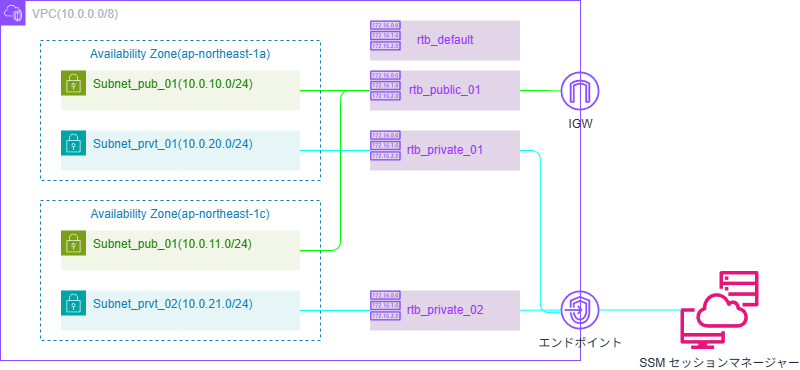

The diagram above was exported from draw.io. Its source (the exported page's mxGraphModel, read from the mxfile embedded in the PNG):
<mxGraphModel dx="1672" dy="933" grid="1" gridSize="10" guides="1" tooltips="1" connect="1" arrows="1" fold="1" page="1" pageScale="1" pageWidth="850" pageHeight="1100" math="0" shadow="0">
  <root>
    <mxCell id="0" />
    <mxCell id="1" parent="0" />
    <mxCell id="6" value="VPC(10.0.0.0/8)" style="points=[[0,0],[0.25,0],[0.5,0],[0.75,0],[1,0],[1,0.25],[1,0.5],[1,0.75],[1,1],[0.75,1],[0.5,1],[0.25,1],[0,1],[0,0.75],[0,0.5],[0,0.25]];outlineConnect=0;gradientColor=none;html=1;whiteSpace=wrap;fontSize=12;fontStyle=0;container=1;pointerEvents=0;collapsible=0;recursiveResize=0;shape=mxgraph.aws4.group;grIcon=mxgraph.aws4.group_vpc2;strokeColor=#8C4FFF;fillColor=none;verticalAlign=top;align=left;spacingLeft=30;fontColor=#AAB7B8;dashed=0;" parent="1" vertex="1">
      <mxGeometry x="40" y="50" width="580" height="360" as="geometry" />
    </mxCell>
    <mxCell id="12" value="&lt;span style=&quot;color: rgb(20, 126, 186);&quot;&gt;Availability Zone(ap-northeast-1c)&lt;/span&gt;" style="fillColor=none;strokeColor=#147EBA;dashed=1;verticalAlign=top;fontStyle=0;fontColor=#147EBA;whiteSpace=wrap;html=1;" parent="6" vertex="1">
      <mxGeometry x="40" y="200" width="280" height="140" as="geometry" />
    </mxCell>
    <mxCell id="22" value="" style="endArrow=none;html=1;strokeColor=#00FF00;" parent="6" source="7" target="17" edge="1">
      <mxGeometry width="50" height="50" relative="1" as="geometry">
        <mxPoint x="319.5" y="310" as="sourcePoint" />
        <mxPoint x="369.5" y="260" as="targetPoint" />
      </mxGeometry>
    </mxCell>
    <mxCell id="23" value="" style="endArrow=none;html=1;edgeStyle=orthogonalEdgeStyle;entryX=0;entryY=0.5;entryDx=0;entryDy=0;strokeColor=#00FF00;" parent="6" source="8" target="17" edge="1">
      <mxGeometry width="50" height="50" relative="1" as="geometry">
        <mxPoint x="309.5" y="100" as="sourcePoint" />
        <mxPoint x="389.5" y="100" as="targetPoint" />
        <Array as="points">
          <mxPoint x="340" y="250" />
          <mxPoint x="340" y="90" />
        </Array>
      </mxGeometry>
    </mxCell>
    <mxCell id="25" value="" style="endArrow=none;html=1;exitX=1;exitY=0.5;exitDx=0;exitDy=0;strokeColor=#00FFFF;" parent="6" source="9" target="14" edge="1">
      <mxGeometry width="50" height="50" relative="1" as="geometry">
        <mxPoint x="319.5" y="310" as="sourcePoint" />
        <mxPoint x="369.5" y="260" as="targetPoint" />
      </mxGeometry>
    </mxCell>
    <mxCell id="26" value="" style="endArrow=none;html=1;strokeColor=#00FFFF;" parent="6" source="10" target="20" edge="1">
      <mxGeometry width="50" height="50" relative="1" as="geometry">
        <mxPoint x="309.5" y="140" as="sourcePoint" />
        <mxPoint x="399.5" y="140" as="targetPoint" />
      </mxGeometry>
    </mxCell>
    <mxCell id="7" value="&lt;span style=&quot;color: rgb(36, 136, 20);&quot;&gt;Subnet_pub_01(10.0.10.0/24)&lt;/span&gt;" style="points=[[0,0],[0.25,0],[0.5,0],[0.75,0],[1,0],[1,0.25],[1,0.5],[1,0.75],[1,1],[0.75,1],[0.5,1],[0.25,1],[0,1],[0,0.75],[0,0.5],[0,0.25]];outlineConnect=0;gradientColor=none;html=1;whiteSpace=wrap;fontSize=12;fontStyle=0;container=1;pointerEvents=0;collapsible=0;recursiveResize=0;shape=mxgraph.aws4.group;grIcon=mxgraph.aws4.group_security_group;grStroke=0;strokeColor=#7AA116;fillColor=#F2F6E8;verticalAlign=top;align=left;spacingLeft=30;fontColor=#248814;dashed=0;" parent="6" vertex="1">
      <mxGeometry x="60.5" y="70" width="239" height="40" as="geometry" />
    </mxCell>
    <mxCell id="8" value="&lt;span style=&quot;color: rgb(36, 136, 20);&quot;&gt;Subnet_pub_01(10.0.11.0/24)&lt;/span&gt;" style="points=[[0,0],[0.25,0],[0.5,0],[0.75,0],[1,0],[1,0.25],[1,0.5],[1,0.75],[1,1],[0.75,1],[0.5,1],[0.25,1],[0,1],[0,0.75],[0,0.5],[0,0.25]];outlineConnect=0;gradientColor=none;html=1;whiteSpace=wrap;fontSize=12;fontStyle=0;container=1;pointerEvents=0;collapsible=0;recursiveResize=0;shape=mxgraph.aws4.group;grIcon=mxgraph.aws4.group_security_group;grStroke=0;strokeColor=#7AA116;fillColor=#F2F6E8;verticalAlign=top;align=left;spacingLeft=30;fontColor=#248814;dashed=0;" parent="6" vertex="1">
      <mxGeometry x="60.5" y="230" width="239" height="40" as="geometry" />
    </mxCell>
    <mxCell id="9" value="Subnet_prvt_01(10.0.20.0/24)" style="points=[[0,0],[0.25,0],[0.5,0],[0.75,0],[1,0],[1,0.25],[1,0.5],[1,0.75],[1,1],[0.75,1],[0.5,1],[0.25,1],[0,1],[0,0.75],[0,0.5],[0,0.25]];outlineConnect=0;gradientColor=none;html=1;whiteSpace=wrap;fontSize=12;fontStyle=0;container=1;pointerEvents=0;collapsible=0;recursiveResize=0;shape=mxgraph.aws4.group;grIcon=mxgraph.aws4.group_security_group;grStroke=0;strokeColor=#00A4A6;fillColor=#E6F6F7;verticalAlign=top;align=left;spacingLeft=30;fontColor=#147EBA;dashed=0;" parent="6" vertex="1">
      <mxGeometry x="60.5" y="130" width="239" height="40" as="geometry" />
    </mxCell>
    <mxCell id="10" value="Subnet_prvt_02(10.0.21.0/24)" style="points=[[0,0],[0.25,0],[0.5,0],[0.75,0],[1,0],[1,0.25],[1,0.5],[1,0.75],[1,1],[0.75,1],[0.5,1],[0.25,1],[0,1],[0,0.75],[0,0.5],[0,0.25]];outlineConnect=0;gradientColor=none;html=1;whiteSpace=wrap;fontSize=12;fontStyle=0;container=1;pointerEvents=0;collapsible=0;recursiveResize=0;shape=mxgraph.aws4.group;grIcon=mxgraph.aws4.group_security_group;grStroke=0;strokeColor=#00A4A6;fillColor=#E6F6F7;verticalAlign=top;align=left;spacingLeft=30;fontColor=#147EBA;dashed=0;" parent="6" vertex="1">
      <mxGeometry x="60.5" y="290" width="239" height="40" as="geometry" />
    </mxCell>
    <mxCell id="11" value="Availability Zone(ap-northeast-1a)" style="fillColor=none;strokeColor=#147EBA;dashed=1;verticalAlign=top;fontStyle=0;fontColor=#147EBA;whiteSpace=wrap;html=1;" parent="6" vertex="1">
      <mxGeometry x="40" y="40" width="280" height="140" as="geometry" />
    </mxCell>
    <mxCell id="15" value="" style="group" parent="6" vertex="1" connectable="0">
      <mxGeometry x="369.5" y="130" width="150" height="40" as="geometry" />
    </mxCell>
    <mxCell id="14" value="&lt;font style=&quot;color: rgb(153, 51, 255);&quot;&gt;rtb_private_01&lt;/font&gt;" style="rounded=0;whiteSpace=wrap;html=1;fillColor=#e1d5e7;strokeColor=none;" parent="15" vertex="1">
      <mxGeometry width="150" height="40" as="geometry" />
    </mxCell>
    <mxCell id="13" value="" style="sketch=0;outlineConnect=0;fontColor=#232F3E;gradientColor=none;fillColor=#8C4FFF;strokeColor=none;dashed=0;verticalLabelPosition=bottom;verticalAlign=top;align=center;html=1;fontSize=12;fontStyle=0;aspect=fixed;pointerEvents=1;shape=mxgraph.aws4.route_table;" parent="15" vertex="1">
      <mxGeometry width="30.8" height="30" as="geometry" />
    </mxCell>
    <mxCell id="19" value="" style="group" parent="6" vertex="1" connectable="0">
      <mxGeometry x="369.5" y="290" width="150" height="40" as="geometry" />
    </mxCell>
    <mxCell id="20" value="&lt;font style=&quot;color: rgb(153, 51, 255);&quot;&gt;rtb_private_02&lt;/font&gt;" style="rounded=0;whiteSpace=wrap;html=1;fillColor=#e1d5e7;strokeColor=none;" parent="19" vertex="1">
      <mxGeometry width="150" height="40" as="geometry" />
    </mxCell>
    <mxCell id="21" value="" style="sketch=0;outlineConnect=0;fontColor=#232F3E;gradientColor=none;fillColor=#8C4FFF;strokeColor=none;dashed=0;verticalLabelPosition=bottom;verticalAlign=top;align=center;html=1;fontSize=12;fontStyle=0;aspect=fixed;pointerEvents=1;shape=mxgraph.aws4.route_table;" parent="19" vertex="1">
      <mxGeometry width="30.8" height="30" as="geometry" />
    </mxCell>
    <mxCell id="16" value="" style="group" parent="6" vertex="1" connectable="0">
      <mxGeometry x="369.5" y="70" width="150" height="40" as="geometry" />
    </mxCell>
    <mxCell id="17" value="&lt;font style=&quot;color: rgb(153, 51, 255);&quot;&gt;rtb_public_01&lt;/font&gt;" style="rounded=0;whiteSpace=wrap;html=1;fillColor=#e1d5e7;strokeColor=none;" parent="16" vertex="1">
      <mxGeometry width="150" height="40" as="geometry" />
    </mxCell>
    <mxCell id="18" value="" style="sketch=0;outlineConnect=0;fontColor=#232F3E;gradientColor=none;fillColor=#8C4FFF;strokeColor=none;dashed=0;verticalLabelPosition=bottom;verticalAlign=top;align=center;html=1;fontSize=12;fontStyle=0;aspect=fixed;pointerEvents=1;shape=mxgraph.aws4.route_table;" parent="16" vertex="1">
      <mxGeometry width="30.8" height="30" as="geometry" />
    </mxCell>
    <mxCell id="29" value="" style="group" parent="6" vertex="1" connectable="0">
      <mxGeometry x="369.5" y="20" width="150" height="40" as="geometry" />
    </mxCell>
    <mxCell id="30" value="&lt;font style=&quot;color: rgb(153, 51, 255);&quot;&gt;rtb_default&lt;/font&gt;" style="rounded=0;whiteSpace=wrap;html=1;fillColor=#e1d5e7;strokeColor=none;" parent="29" vertex="1">
      <mxGeometry width="150" height="40" as="geometry" />
    </mxCell>
    <mxCell id="31" value="" style="sketch=0;outlineConnect=0;fontColor=#232F3E;gradientColor=none;fillColor=#8C4FFF;strokeColor=none;dashed=0;verticalLabelPosition=bottom;verticalAlign=top;align=center;html=1;fontSize=12;fontStyle=0;aspect=fixed;pointerEvents=1;shape=mxgraph.aws4.route_table;" parent="29" vertex="1">
      <mxGeometry width="30.8" height="30" as="geometry" />
    </mxCell>
    <mxCell id="27" value="IGW" style="sketch=0;outlineConnect=0;fontColor=#232F3E;gradientColor=none;fillColor=#8C4FFF;strokeColor=none;dashed=0;verticalLabelPosition=bottom;verticalAlign=top;align=center;html=1;fontSize=12;fontStyle=0;aspect=fixed;pointerEvents=1;shape=mxgraph.aws4.internet_gateway;" parent="1" vertex="1">
      <mxGeometry x="600" y="121" width="39" height="39" as="geometry" />
    </mxCell>
    <mxCell id="28" style="edgeStyle=orthogonalEdgeStyle;html=1;exitX=1;exitY=0.5;exitDx=0;exitDy=0;endArrow=none;endFill=0;strokeColor=#00FF00;" parent="1" source="17" target="27" edge="1">
      <mxGeometry relative="1" as="geometry" />
    </mxCell>
    <mxCell id="32" value="エンドポイント" style="sketch=0;outlineConnect=0;fontColor=#232F3E;gradientColor=none;fillColor=#8C4FFF;strokeColor=none;dashed=0;verticalLabelPosition=bottom;verticalAlign=top;align=center;html=1;fontSize=12;fontStyle=0;aspect=fixed;pointerEvents=1;shape=mxgraph.aws4.endpoints;" parent="1" vertex="1">
      <mxGeometry x="600" y="340" width="39" height="39" as="geometry" />
    </mxCell>
    <mxCell id="33" value="" style="endArrow=none;html=1;exitX=1;exitY=0.5;exitDx=0;exitDy=0;strokeColor=#00FFFF;edgeStyle=orthogonalEdgeStyle;entryX=-0.004;entryY=0.568;entryDx=0;entryDy=0;entryPerimeter=0;" parent="1" source="14" target="32" edge="1">
      <mxGeometry width="50" height="50" relative="1" as="geometry">
        <mxPoint x="620" y="260" as="sourcePoint" />
        <mxPoint x="690" y="260" as="targetPoint" />
      </mxGeometry>
    </mxCell>
    <mxCell id="35" value="" style="endArrow=none;html=1;strokeColor=#00FFFF;" parent="1" source="20" target="32" edge="1">
      <mxGeometry width="50" height="50" relative="1" as="geometry">
        <mxPoint x="555" y="360" as="sourcePoint" />
        <mxPoint x="740" y="450" as="targetPoint" />
      </mxGeometry>
    </mxCell>
    <mxCell id="36" value="SSM セッションマネージャー" style="sketch=0;outlineConnect=0;fontColor=#232F3E;gradientColor=none;fillColor=#E7157B;strokeColor=none;dashed=0;verticalLabelPosition=bottom;verticalAlign=top;align=center;html=1;fontSize=12;fontStyle=0;aspect=fixed;pointerEvents=1;shape=mxgraph.aws4.systems_manager_session_manager;" parent="1" vertex="1">
      <mxGeometry x="720" y="320.5" width="78" height="78" as="geometry" />
    </mxCell>
    <mxCell id="37" value="" style="endArrow=none;html=1;strokeColor=#00FFFF;" parent="1" source="32" target="36" edge="1">
      <mxGeometry width="50" height="50" relative="1" as="geometry">
        <mxPoint x="690" y="480" as="sourcePoint" />
        <mxPoint x="760" y="480" as="targetPoint" />
      </mxGeometry>
    </mxCell>
  </root>
</mxGraphModel>